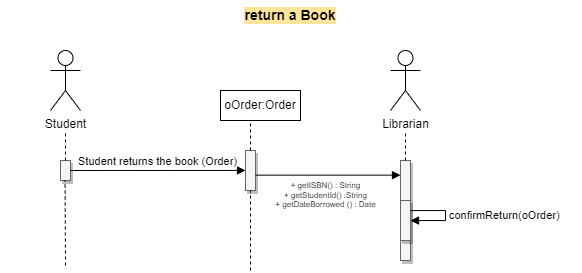

The diagram above was exported from draw.io. Its source (the exported page's mxGraphModel, read from the mxfile embedded in the PNG):
<mxGraphModel dx="-1515" dy="493" grid="1" gridSize="10" guides="1" tooltips="1" connect="1" arrows="1" fold="1" page="1" pageScale="1" pageWidth="850" pageHeight="1100" math="0" shadow="0">
  <root>
    <mxCell id="0" />
    <mxCell id="1" parent="0" />
    <mxCell id="n01HwA_3LJdI-mdjTLFp-1" value="&lt;b style=&quot;font-size: 14px;&quot;&gt;return a Book&lt;/b&gt;" style="text;html=1;strokeColor=none;fillColor=none;align=center;verticalAlign=middle;whiteSpace=wrap;rounded=0;fontSize=14;labelBackgroundColor=#FFE599;" vertex="1" parent="1">
      <mxGeometry x="2610" y="670" width="580" height="30" as="geometry" />
    </mxCell>
    <mxCell id="n01HwA_3LJdI-mdjTLFp-2" value="Student" style="shape=umlActor;verticalLabelPosition=bottom;verticalAlign=top;html=1;outlineConnect=0;" vertex="1" parent="1">
      <mxGeometry x="2660" y="720" width="30" height="60" as="geometry" />
    </mxCell>
    <mxCell id="n01HwA_3LJdI-mdjTLFp-7" value="oOrder:Order" style="html=1;whiteSpace=wrap;" vertex="1" parent="1">
      <mxGeometry x="2830" y="760" width="80" height="30" as="geometry" />
    </mxCell>
    <mxCell id="n01HwA_3LJdI-mdjTLFp-58" value="Librarian" style="shape=umlActor;verticalLabelPosition=bottom;verticalAlign=top;html=1;outlineConnect=0;" vertex="1" parent="1">
      <mxGeometry x="3000" y="720" width="30" height="60" as="geometry" />
    </mxCell>
    <mxCell id="n01HwA_3LJdI-mdjTLFp-59" value="" style="html=1;points=[];perimeter=orthogonalPerimeter;outlineConnect=0;targetShapes=umlLifeline;portConstraint=eastwest;newEdgeStyle={&quot;edgeStyle&quot;:&quot;elbowEdgeStyle&quot;,&quot;elbow&quot;:&quot;vertical&quot;,&quot;curved&quot;:0,&quot;rounded&quot;:0};fillColor=#f5f5f5;fontColor=#333333;strokeColor=#666666;fillStyle=auto;shadow=1;" vertex="1" parent="1">
      <mxGeometry x="2670" y="830" width="10" height="20" as="geometry" />
    </mxCell>
    <mxCell id="n01HwA_3LJdI-mdjTLFp-60" value="" style="endArrow=none;dashed=1;html=1;rounded=0;" edge="1" parent="1" source="n01HwA_3LJdI-mdjTLFp-59">
      <mxGeometry width="50" height="50" relative="1" as="geometry">
        <mxPoint x="2630" y="850" as="sourcePoint" />
        <mxPoint x="2675" y="800" as="targetPoint" />
      </mxGeometry>
    </mxCell>
    <mxCell id="n01HwA_3LJdI-mdjTLFp-61" value="" style="html=1;points=[];perimeter=orthogonalPerimeter;outlineConnect=0;targetShapes=umlLifeline;portConstraint=eastwest;newEdgeStyle={&quot;edgeStyle&quot;:&quot;elbowEdgeStyle&quot;,&quot;elbow&quot;:&quot;vertical&quot;,&quot;curved&quot;:0,&quot;rounded&quot;:0};fillColor=#f5f5f5;fontColor=#333333;strokeColor=#666666;fillStyle=auto;shadow=1;" vertex="1" parent="1">
      <mxGeometry x="3010" y="830" width="10" height="100" as="geometry" />
    </mxCell>
    <mxCell id="n01HwA_3LJdI-mdjTLFp-62" value="" style="endArrow=none;dashed=1;html=1;rounded=0;" edge="1" parent="1" source="n01HwA_3LJdI-mdjTLFp-61">
      <mxGeometry width="50" height="50" relative="1" as="geometry">
        <mxPoint x="2970" y="850" as="sourcePoint" />
        <mxPoint x="3015" y="800" as="targetPoint" />
      </mxGeometry>
    </mxCell>
    <mxCell id="n01HwA_3LJdI-mdjTLFp-63" value="Student returns the book (Order)" style="html=1;verticalAlign=bottom;endArrow=block;edgeStyle=elbowEdgeStyle;elbow=vertical;curved=0;rounded=0;" edge="1" parent="1" target="n01HwA_3LJdI-mdjTLFp-68">
      <mxGeometry width="80" relative="1" as="geometry">
        <mxPoint x="2680" y="840" as="sourcePoint" />
        <mxPoint x="2840" y="840" as="targetPoint" />
      </mxGeometry>
    </mxCell>
    <mxCell id="n01HwA_3LJdI-mdjTLFp-66" value="" style="html=1;points=[];perimeter=orthogonalPerimeter;outlineConnect=0;targetShapes=umlLifeline;portConstraint=eastwest;newEdgeStyle={&quot;edgeStyle&quot;:&quot;elbowEdgeStyle&quot;,&quot;elbow&quot;:&quot;vertical&quot;,&quot;curved&quot;:0,&quot;rounded&quot;:0};fillColor=#f5f5f5;fontColor=#333333;strokeColor=#666666;shadow=1;" vertex="1" parent="1">
      <mxGeometry x="3010" y="870" width="10" height="40" as="geometry" />
    </mxCell>
    <mxCell id="n01HwA_3LJdI-mdjTLFp-67" value="confirmReturn(oOrder)" style="html=1;align=left;spacingLeft=2;endArrow=block;rounded=0;edgeStyle=orthogonalEdgeStyle;curved=0;rounded=0;" edge="1" target="n01HwA_3LJdI-mdjTLFp-66" parent="1" source="n01HwA_3LJdI-mdjTLFp-61">
      <mxGeometry relative="1" as="geometry">
        <mxPoint x="3025" y="850" as="sourcePoint" />
        <Array as="points">
          <mxPoint x="3055" y="880" />
          <mxPoint x="3055" y="890" />
        </Array>
      </mxGeometry>
    </mxCell>
    <mxCell id="n01HwA_3LJdI-mdjTLFp-68" value="" style="html=1;points=[];perimeter=orthogonalPerimeter;outlineConnect=0;targetShapes=umlLifeline;portConstraint=eastwest;newEdgeStyle={&quot;edgeStyle&quot;:&quot;elbowEdgeStyle&quot;,&quot;elbow&quot;:&quot;vertical&quot;,&quot;curved&quot;:0,&quot;rounded&quot;:0};fillColor=#f5f5f5;fontColor=#333333;strokeColor=#666666;fillStyle=auto;shadow=1;" vertex="1" parent="1">
      <mxGeometry x="2855" y="820" width="10" height="40" as="geometry" />
    </mxCell>
    <mxCell id="n01HwA_3LJdI-mdjTLFp-69" value="" style="endArrow=none;dashed=1;html=1;rounded=0;" edge="1" parent="1" source="n01HwA_3LJdI-mdjTLFp-68">
      <mxGeometry width="50" height="50" relative="1" as="geometry">
        <mxPoint x="2815" y="840" as="sourcePoint" />
        <mxPoint x="2860" y="790" as="targetPoint" />
      </mxGeometry>
    </mxCell>
    <mxCell id="n01HwA_3LJdI-mdjTLFp-73" value="" style="html=1;verticalAlign=bottom;endArrow=block;edgeStyle=elbowEdgeStyle;elbow=vertical;curved=0;rounded=0;" edge="1" parent="1" target="n01HwA_3LJdI-mdjTLFp-61">
      <mxGeometry width="80" relative="1" as="geometry">
        <mxPoint x="2865" y="844.64" as="sourcePoint" />
        <mxPoint x="2945" y="844.64" as="targetPoint" />
      </mxGeometry>
    </mxCell>
    <mxCell id="n01HwA_3LJdI-mdjTLFp-74" value="&lt;font style=&quot;font-size: 8px; font-weight: normal;&quot;&gt;+ getISBN() : String&lt;br style=&quot;border-color: var(--border-color); text-align: left; font-size: 8px;&quot;&gt;&lt;span style=&quot;text-align: left; font-size: 8px;&quot;&gt;+ getStudentId() :String&lt;/span&gt;&lt;br style=&quot;border-color: var(--border-color); text-align: left; font-size: 8px;&quot;&gt;&lt;span style=&quot;text-align: left; font-size: 8px;&quot;&gt;+ getDateBorrowed () : Date&lt;/span&gt;&lt;br&gt;&lt;/font&gt;" style="text;align=center;fontStyle=1;verticalAlign=middle;spacingLeft=3;spacingRight=3;strokeColor=none;rotatable=0;points=[[0,0.5],[1,0.5]];portConstraint=eastwest;html=1;fontSize=8;" vertex="1" parent="1">
      <mxGeometry x="2880" y="830" width="110" height="70" as="geometry" />
    </mxCell>
    <mxCell id="n01HwA_3LJdI-mdjTLFp-75" value="" style="endArrow=none;dashed=1;html=1;rounded=0;" edge="1" parent="1">
      <mxGeometry width="50" height="50" relative="1" as="geometry">
        <mxPoint x="2675" y="935" as="sourcePoint" />
        <mxPoint x="2674.57" y="850" as="targetPoint" />
      </mxGeometry>
    </mxCell>
    <mxCell id="n01HwA_3LJdI-mdjTLFp-76" value="" style="endArrow=none;dashed=1;html=1;rounded=0;" edge="1" parent="1" target="n01HwA_3LJdI-mdjTLFp-68">
      <mxGeometry width="50" height="50" relative="1" as="geometry">
        <mxPoint x="2860" y="940" as="sourcePoint" />
        <mxPoint x="2859.57" y="855" as="targetPoint" />
      </mxGeometry>
    </mxCell>
  </root>
</mxGraphModel>